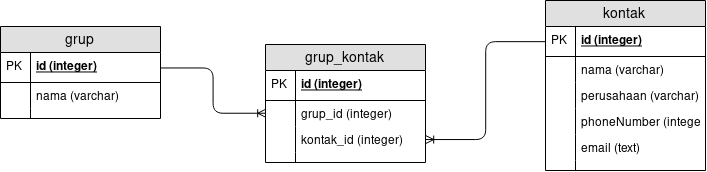

The diagram above was exported from draw.io. Its source (the exported page's mxGraphModel, read from the mxfile embedded in the PNG):
<mxGraphModel dx="914" dy="504" grid="1" gridSize="10" guides="1" tooltips="1" connect="1" arrows="1" fold="1" page="1" pageScale="1" pageWidth="850" pageHeight="1100" math="0" shadow="0">
  <root>
    <mxCell id="0" />
    <mxCell id="1" parent="0" />
    <mxCell id="ev7_q7Q0UZ9hufNDmeDE-40" value="grup" style="swimlane;fontStyle=0;childLayout=stackLayout;horizontal=1;startSize=26;fillColor=#e0e0e0;horizontalStack=0;resizeParent=1;resizeParentMax=0;resizeLast=0;collapsible=1;marginBottom=0;swimlaneFillColor=#ffffff;align=center;fontSize=14;" vertex="1" parent="1">
      <mxGeometry x="45" y="144" width="160" height="92" as="geometry" />
    </mxCell>
    <mxCell id="ev7_q7Q0UZ9hufNDmeDE-41" value="id (integer)" style="shape=partialRectangle;top=0;left=0;right=0;bottom=1;align=left;verticalAlign=middle;fillColor=none;spacingLeft=34;spacingRight=4;overflow=hidden;rotatable=0;points=[[0,0.5],[1,0.5]];portConstraint=eastwest;dropTarget=0;fontStyle=5;fontSize=12;" vertex="1" parent="ev7_q7Q0UZ9hufNDmeDE-40">
      <mxGeometry y="26" width="160" height="30" as="geometry" />
    </mxCell>
    <mxCell id="ev7_q7Q0UZ9hufNDmeDE-42" value="PK" style="shape=partialRectangle;top=0;left=0;bottom=0;fillColor=none;align=left;verticalAlign=middle;spacingLeft=4;spacingRight=4;overflow=hidden;rotatable=0;points=[];portConstraint=eastwest;part=1;fontSize=12;" vertex="1" connectable="0" parent="ev7_q7Q0UZ9hufNDmeDE-41">
      <mxGeometry width="30" height="30" as="geometry" />
    </mxCell>
    <mxCell id="ev7_q7Q0UZ9hufNDmeDE-43" value="nama (varchar)" style="shape=partialRectangle;top=0;left=0;right=0;bottom=0;align=left;verticalAlign=top;fillColor=none;spacingLeft=34;spacingRight=4;overflow=hidden;rotatable=0;points=[[0,0.5],[1,0.5]];portConstraint=eastwest;dropTarget=0;fontSize=12;" vertex="1" parent="ev7_q7Q0UZ9hufNDmeDE-40">
      <mxGeometry y="56" width="160" height="26" as="geometry" />
    </mxCell>
    <mxCell id="ev7_q7Q0UZ9hufNDmeDE-44" value="" style="shape=partialRectangle;top=0;left=0;bottom=0;fillColor=none;align=left;verticalAlign=top;spacingLeft=4;spacingRight=4;overflow=hidden;rotatable=0;points=[];portConstraint=eastwest;part=1;fontSize=12;" vertex="1" connectable="0" parent="ev7_q7Q0UZ9hufNDmeDE-43">
      <mxGeometry width="30" height="26" as="geometry" />
    </mxCell>
    <mxCell id="ev7_q7Q0UZ9hufNDmeDE-106" value="" style="shape=partialRectangle;top=0;left=0;right=0;bottom=0;align=left;verticalAlign=top;fillColor=none;spacingLeft=34;spacingRight=4;overflow=hidden;rotatable=0;points=[[0,0.5],[1,0.5]];portConstraint=eastwest;dropTarget=0;fontSize=12;" vertex="1" parent="ev7_q7Q0UZ9hufNDmeDE-40">
      <mxGeometry y="82" width="160" height="10" as="geometry" />
    </mxCell>
    <mxCell id="ev7_q7Q0UZ9hufNDmeDE-107" value="" style="shape=partialRectangle;top=0;left=0;bottom=0;fillColor=none;align=left;verticalAlign=top;spacingLeft=4;spacingRight=4;overflow=hidden;rotatable=0;points=[];portConstraint=eastwest;part=1;fontSize=12;" vertex="1" connectable="0" parent="ev7_q7Q0UZ9hufNDmeDE-106">
      <mxGeometry width="30" height="10" as="geometry" />
    </mxCell>
    <mxCell id="ev7_q7Q0UZ9hufNDmeDE-63" value="kontak" style="swimlane;fontStyle=0;childLayout=stackLayout;horizontal=1;startSize=26;fillColor=#e0e0e0;horizontalStack=0;resizeParent=1;resizeParentMax=0;resizeLast=0;collapsible=1;marginBottom=0;swimlaneFillColor=#ffffff;align=center;fontSize=14;" vertex="1" parent="1">
      <mxGeometry x="590" y="118" width="160" height="170" as="geometry">
        <mxRectangle x="40" y="82" width="100" height="26" as="alternateBounds" />
      </mxGeometry>
    </mxCell>
    <mxCell id="ev7_q7Q0UZ9hufNDmeDE-64" value="id (integer)" style="shape=partialRectangle;top=0;left=0;right=0;bottom=1;align=left;verticalAlign=middle;fillColor=none;spacingLeft=34;spacingRight=4;overflow=hidden;rotatable=0;points=[[0,0.5],[1,0.5]];portConstraint=eastwest;dropTarget=0;fontStyle=5;fontSize=12;" vertex="1" parent="ev7_q7Q0UZ9hufNDmeDE-63">
      <mxGeometry y="26" width="160" height="30" as="geometry" />
    </mxCell>
    <mxCell id="ev7_q7Q0UZ9hufNDmeDE-65" value="PK" style="shape=partialRectangle;top=0;left=0;bottom=0;fillColor=none;align=left;verticalAlign=middle;spacingLeft=4;spacingRight=4;overflow=hidden;rotatable=0;points=[];portConstraint=eastwest;part=1;fontSize=12;" vertex="1" connectable="0" parent="ev7_q7Q0UZ9hufNDmeDE-64">
      <mxGeometry width="30" height="30" as="geometry" />
    </mxCell>
    <mxCell id="ev7_q7Q0UZ9hufNDmeDE-66" value="nama (varchar)" style="shape=partialRectangle;top=0;left=0;right=0;bottom=0;align=left;verticalAlign=top;fillColor=none;spacingLeft=34;spacingRight=4;overflow=hidden;rotatable=0;points=[[0,0.5],[1,0.5]];portConstraint=eastwest;dropTarget=0;fontSize=12;" vertex="1" parent="ev7_q7Q0UZ9hufNDmeDE-63">
      <mxGeometry y="56" width="160" height="26" as="geometry" />
    </mxCell>
    <mxCell id="ev7_q7Q0UZ9hufNDmeDE-67" value="" style="shape=partialRectangle;top=0;left=0;bottom=0;fillColor=none;align=left;verticalAlign=top;spacingLeft=4;spacingRight=4;overflow=hidden;rotatable=0;points=[];portConstraint=eastwest;part=1;fontSize=12;" vertex="1" connectable="0" parent="ev7_q7Q0UZ9hufNDmeDE-66">
      <mxGeometry width="30" height="26" as="geometry" />
    </mxCell>
    <mxCell id="ev7_q7Q0UZ9hufNDmeDE-68" value="perusahaan (varchar)" style="shape=partialRectangle;top=0;left=0;right=0;bottom=0;align=left;verticalAlign=top;fillColor=none;spacingLeft=34;spacingRight=4;overflow=hidden;rotatable=0;points=[[0,0.5],[1,0.5]];portConstraint=eastwest;dropTarget=0;fontSize=12;" vertex="1" parent="ev7_q7Q0UZ9hufNDmeDE-63">
      <mxGeometry y="82" width="160" height="26" as="geometry" />
    </mxCell>
    <mxCell id="ev7_q7Q0UZ9hufNDmeDE-69" value="" style="shape=partialRectangle;top=0;left=0;bottom=0;fillColor=none;align=left;verticalAlign=top;spacingLeft=4;spacingRight=4;overflow=hidden;rotatable=0;points=[];portConstraint=eastwest;part=1;fontSize=12;" vertex="1" connectable="0" parent="ev7_q7Q0UZ9hufNDmeDE-68">
      <mxGeometry width="30" height="26" as="geometry" />
    </mxCell>
    <mxCell id="ev7_q7Q0UZ9hufNDmeDE-76" value="phoneNumber (integer)" style="shape=partialRectangle;top=0;left=0;right=0;bottom=0;align=left;verticalAlign=top;fillColor=none;spacingLeft=34;spacingRight=4;overflow=hidden;rotatable=0;points=[[0,0.5],[1,0.5]];portConstraint=eastwest;dropTarget=0;fontSize=12;" vertex="1" parent="ev7_q7Q0UZ9hufNDmeDE-63">
      <mxGeometry y="108" width="160" height="26" as="geometry" />
    </mxCell>
    <mxCell id="ev7_q7Q0UZ9hufNDmeDE-77" value="" style="shape=partialRectangle;top=0;left=0;bottom=0;fillColor=none;align=left;verticalAlign=top;spacingLeft=4;spacingRight=4;overflow=hidden;rotatable=0;points=[];portConstraint=eastwest;part=1;fontSize=12;" vertex="1" connectable="0" parent="ev7_q7Q0UZ9hufNDmeDE-76">
      <mxGeometry width="30" height="26" as="geometry" />
    </mxCell>
    <mxCell id="ev7_q7Q0UZ9hufNDmeDE-74" value="email (text)" style="shape=partialRectangle;top=0;left=0;right=0;bottom=0;align=left;verticalAlign=top;fillColor=none;spacingLeft=34;spacingRight=4;overflow=hidden;rotatable=0;points=[[0,0.5],[1,0.5]];portConstraint=eastwest;dropTarget=0;fontSize=12;" vertex="1" parent="ev7_q7Q0UZ9hufNDmeDE-63">
      <mxGeometry y="134" width="160" height="26" as="geometry" />
    </mxCell>
    <mxCell id="ev7_q7Q0UZ9hufNDmeDE-75" value="" style="shape=partialRectangle;top=0;left=0;bottom=0;fillColor=none;align=left;verticalAlign=top;spacingLeft=4;spacingRight=4;overflow=hidden;rotatable=0;points=[];portConstraint=eastwest;part=1;fontSize=12;" vertex="1" connectable="0" parent="ev7_q7Q0UZ9hufNDmeDE-74">
      <mxGeometry width="30" height="26" as="geometry" />
    </mxCell>
    <mxCell id="ev7_q7Q0UZ9hufNDmeDE-78" value="" style="shape=partialRectangle;top=0;left=0;right=0;bottom=0;align=left;verticalAlign=top;fillColor=none;spacingLeft=34;spacingRight=4;overflow=hidden;rotatable=0;points=[[0,0.5],[1,0.5]];portConstraint=eastwest;dropTarget=0;fontSize=12;" vertex="1" parent="ev7_q7Q0UZ9hufNDmeDE-63">
      <mxGeometry y="160" width="160" height="10" as="geometry" />
    </mxCell>
    <mxCell id="ev7_q7Q0UZ9hufNDmeDE-79" value="" style="shape=partialRectangle;top=0;left=0;bottom=0;fillColor=none;align=left;verticalAlign=top;spacingLeft=4;spacingRight=4;overflow=hidden;rotatable=0;points=[];portConstraint=eastwest;part=1;fontSize=12;" vertex="1" connectable="0" parent="ev7_q7Q0UZ9hufNDmeDE-78">
      <mxGeometry width="30" height="10" as="geometry" />
    </mxCell>
    <mxCell id="ev7_q7Q0UZ9hufNDmeDE-109" value="grup_kontak" style="swimlane;fontStyle=0;childLayout=stackLayout;horizontal=1;startSize=26;fillColor=#e0e0e0;horizontalStack=0;resizeParent=1;resizeParentMax=0;resizeLast=0;collapsible=1;marginBottom=0;swimlaneFillColor=#ffffff;align=center;fontSize=14;" vertex="1" parent="1">
      <mxGeometry x="310" y="162" width="160" height="118" as="geometry" />
    </mxCell>
    <mxCell id="ev7_q7Q0UZ9hufNDmeDE-110" value="id (integer)" style="shape=partialRectangle;top=0;left=0;right=0;bottom=1;align=left;verticalAlign=middle;fillColor=none;spacingLeft=34;spacingRight=4;overflow=hidden;rotatable=0;points=[[0,0.5],[1,0.5]];portConstraint=eastwest;dropTarget=0;fontStyle=5;fontSize=12;" vertex="1" parent="ev7_q7Q0UZ9hufNDmeDE-109">
      <mxGeometry y="26" width="160" height="30" as="geometry" />
    </mxCell>
    <mxCell id="ev7_q7Q0UZ9hufNDmeDE-111" value="PK" style="shape=partialRectangle;top=0;left=0;bottom=0;fillColor=none;align=left;verticalAlign=middle;spacingLeft=4;spacingRight=4;overflow=hidden;rotatable=0;points=[];portConstraint=eastwest;part=1;fontSize=12;" vertex="1" connectable="0" parent="ev7_q7Q0UZ9hufNDmeDE-110">
      <mxGeometry width="30" height="30" as="geometry" />
    </mxCell>
    <mxCell id="ev7_q7Q0UZ9hufNDmeDE-112" value="grup_id (integer)" style="shape=partialRectangle;top=0;left=0;right=0;bottom=0;align=left;verticalAlign=top;fillColor=none;spacingLeft=34;spacingRight=4;overflow=hidden;rotatable=0;points=[[0,0.5],[1,0.5]];portConstraint=eastwest;dropTarget=0;fontSize=12;" vertex="1" parent="ev7_q7Q0UZ9hufNDmeDE-109">
      <mxGeometry y="56" width="160" height="26" as="geometry" />
    </mxCell>
    <mxCell id="ev7_q7Q0UZ9hufNDmeDE-113" value="" style="shape=partialRectangle;top=0;left=0;bottom=0;fillColor=none;align=left;verticalAlign=top;spacingLeft=4;spacingRight=4;overflow=hidden;rotatable=0;points=[];portConstraint=eastwest;part=1;fontSize=12;" vertex="1" connectable="0" parent="ev7_q7Q0UZ9hufNDmeDE-112">
      <mxGeometry width="30" height="26" as="geometry" />
    </mxCell>
    <mxCell id="ev7_q7Q0UZ9hufNDmeDE-114" value="kontak_id (integer)" style="shape=partialRectangle;top=0;left=0;right=0;bottom=0;align=left;verticalAlign=top;fillColor=none;spacingLeft=34;spacingRight=4;overflow=hidden;rotatable=0;points=[[0,0.5],[1,0.5]];portConstraint=eastwest;dropTarget=0;fontSize=12;" vertex="1" parent="ev7_q7Q0UZ9hufNDmeDE-109">
      <mxGeometry y="82" width="160" height="26" as="geometry" />
    </mxCell>
    <mxCell id="ev7_q7Q0UZ9hufNDmeDE-115" value="" style="shape=partialRectangle;top=0;left=0;bottom=0;fillColor=none;align=left;verticalAlign=top;spacingLeft=4;spacingRight=4;overflow=hidden;rotatable=0;points=[];portConstraint=eastwest;part=1;fontSize=12;" vertex="1" connectable="0" parent="ev7_q7Q0UZ9hufNDmeDE-114">
      <mxGeometry width="30" height="26" as="geometry" />
    </mxCell>
    <mxCell id="ev7_q7Q0UZ9hufNDmeDE-116" value="" style="shape=partialRectangle;top=0;left=0;right=0;bottom=0;align=left;verticalAlign=top;fillColor=none;spacingLeft=34;spacingRight=4;overflow=hidden;rotatable=0;points=[[0,0.5],[1,0.5]];portConstraint=eastwest;dropTarget=0;fontSize=12;" vertex="1" parent="ev7_q7Q0UZ9hufNDmeDE-109">
      <mxGeometry y="108" width="160" height="10" as="geometry" />
    </mxCell>
    <mxCell id="ev7_q7Q0UZ9hufNDmeDE-117" value="" style="shape=partialRectangle;top=0;left=0;bottom=0;fillColor=none;align=left;verticalAlign=top;spacingLeft=4;spacingRight=4;overflow=hidden;rotatable=0;points=[];portConstraint=eastwest;part=1;fontSize=12;" vertex="1" connectable="0" parent="ev7_q7Q0UZ9hufNDmeDE-116">
      <mxGeometry width="30" height="10" as="geometry" />
    </mxCell>
    <mxCell id="ev7_q7Q0UZ9hufNDmeDE-118" value="" style="fontSize=12;html=1;endArrow=ERoneToMany;exitX=0;exitY=0.5;exitDx=0;exitDy=0;entryX=1;entryY=0.5;entryDx=0;entryDy=0;edgeStyle=elbowEdgeStyle;" edge="1" parent="1" source="ev7_q7Q0UZ9hufNDmeDE-64" target="ev7_q7Q0UZ9hufNDmeDE-114">
      <mxGeometry width="100" height="100" relative="1" as="geometry">
        <mxPoint x="639.6842105263158" y="146.52631578947376" as="sourcePoint" />
        <mxPoint x="190.2105263157896" y="285.47368421052636" as="targetPoint" />
      </mxGeometry>
    </mxCell>
    <mxCell id="ev7_q7Q0UZ9hufNDmeDE-119" value="" style="fontSize=12;html=1;endArrow=ERoneToMany;exitX=1;exitY=0.5;exitDx=0;exitDy=0;entryX=0;entryY=0.5;entryDx=0;entryDy=0;edgeStyle=elbowEdgeStyle;" edge="1" parent="1" source="ev7_q7Q0UZ9hufNDmeDE-41" target="ev7_q7Q0UZ9hufNDmeDE-112">
      <mxGeometry width="100" height="100" relative="1" as="geometry">
        <mxPoint x="120.18421052631584" y="323.8157894736843" as="sourcePoint" />
        <mxPoint x="300.18421052631584" y="208.02631578947376" as="targetPoint" />
      </mxGeometry>
    </mxCell>
  </root>
</mxGraphModel>